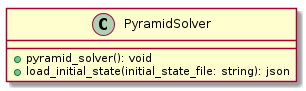

The diagram above was rendered by PlantUML. Its source (embedded in the PNG):
@startuml
class PyramidSolver {
  +pyramid_solver(): void
  +load_initial_state(initial_state_file: string): json
}
@enduml